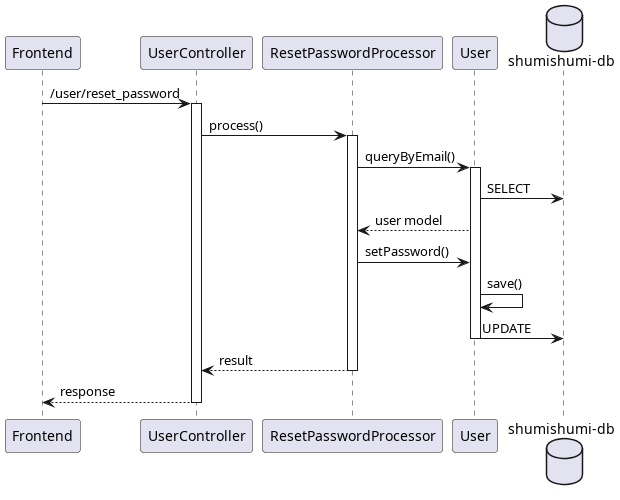

The diagram above was rendered by PlantUML. Its source (embedded in the PNG):
@startuml resetPassword
participant "Frontend" as fe
participant "UserController" as uc

participant "ResetPasswordProcessor" as proc

participant "User" as um

database "shumishumi-db" as db

fe -> uc++ : /user/reset_password
uc -> proc++ : process()

proc -> um++ : queryByEmail()
um -> db : SELECT
proc <-- um : user model

proc -> um : setPassword()
um -> um : save()
um -> db : UPDATE
deactivate um

return result
return response

@enduml